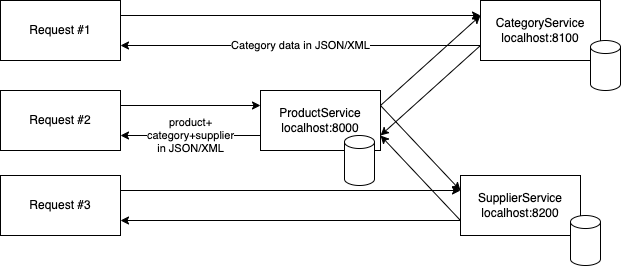

The diagram above was exported from draw.io. Its source (the exported page's mxGraphModel, read from the mxfile embedded in the PNG):
<mxGraphModel dx="827" dy="367" grid="1" gridSize="10" guides="1" tooltips="1" connect="1" arrows="1" fold="1" page="1" pageScale="1" pageWidth="827" pageHeight="1169" math="0" shadow="0">
  <root>
    <mxCell id="0" />
    <mxCell id="1" parent="0" />
    <mxCell id="14" value="product+&lt;br&gt;category+supplier&lt;br&gt;in JSON/XML" style="edgeStyle=none;html=1;exitX=0;exitY=0.75;exitDx=0;exitDy=0;entryX=1;entryY=0.75;entryDx=0;entryDy=0;" edge="1" parent="1" source="2" target="12">
      <mxGeometry relative="1" as="geometry" />
    </mxCell>
    <mxCell id="18" style="edgeStyle=none;html=1;exitX=1;exitY=0.25;exitDx=0;exitDy=0;" edge="1" parent="1" source="2">
      <mxGeometry relative="1" as="geometry">
        <mxPoint x="520" y="110" as="targetPoint" />
      </mxGeometry>
    </mxCell>
    <mxCell id="20" style="edgeStyle=none;html=1;exitX=1;exitY=0.25;exitDx=0;exitDy=0;entryX=0;entryY=0.25;entryDx=0;entryDy=0;" edge="1" parent="1" source="2" target="6">
      <mxGeometry relative="1" as="geometry" />
    </mxCell>
    <mxCell id="2" value="ProductService&lt;br&gt;localhost:8000" style="rounded=0;whiteSpace=wrap;html=1;" vertex="1" parent="1">
      <mxGeometry x="300" y="185" width="120" height="60" as="geometry" />
    </mxCell>
    <mxCell id="3" value="" style="shape=cylinder3;whiteSpace=wrap;html=1;boundedLbl=1;backgroundOutline=1;size=6.5026092529296875;" vertex="1" parent="1">
      <mxGeometry x="384" y="230" width="30" height="50" as="geometry" />
    </mxCell>
    <mxCell id="10" value="Category data in JSON/XML" style="edgeStyle=none;html=1;exitX=0;exitY=0.75;exitDx=0;exitDy=0;entryX=1;entryY=0.75;entryDx=0;entryDy=0;" edge="1" parent="1" source="4" target="11">
      <mxGeometry relative="1" as="geometry">
        <mxPoint x="150" y="141.25" as="targetPoint" />
      </mxGeometry>
    </mxCell>
    <mxCell id="19" style="edgeStyle=none;html=1;exitX=0;exitY=0.75;exitDx=0;exitDy=0;entryX=1;entryY=0.75;entryDx=0;entryDy=0;" edge="1" parent="1" source="4" target="2">
      <mxGeometry relative="1" as="geometry" />
    </mxCell>
    <mxCell id="4" value="CategoryService&lt;br&gt;localhost:8100" style="rounded=0;whiteSpace=wrap;html=1;" vertex="1" parent="1">
      <mxGeometry x="520" y="95" width="120" height="60" as="geometry" />
    </mxCell>
    <mxCell id="5" value="" style="shape=cylinder3;whiteSpace=wrap;html=1;boundedLbl=1;backgroundOutline=1;size=6.5026092529296875;" vertex="1" parent="1">
      <mxGeometry x="630" y="135" width="30" height="50" as="geometry" />
    </mxCell>
    <mxCell id="17" style="edgeStyle=none;html=1;exitX=0;exitY=0.75;exitDx=0;exitDy=0;entryX=1;entryY=0.75;entryDx=0;entryDy=0;" edge="1" parent="1" source="6" target="15">
      <mxGeometry relative="1" as="geometry" />
    </mxCell>
    <mxCell id="21" style="edgeStyle=none;html=1;exitX=0;exitY=0.75;exitDx=0;exitDy=0;entryX=1;entryY=0.75;entryDx=0;entryDy=0;" edge="1" parent="1" source="6" target="2">
      <mxGeometry relative="1" as="geometry" />
    </mxCell>
    <mxCell id="6" value="SupplierService&lt;br&gt;localhost:8200" style="rounded=0;whiteSpace=wrap;html=1;" vertex="1" parent="1">
      <mxGeometry x="500" y="270" width="120" height="60" as="geometry" />
    </mxCell>
    <mxCell id="7" value="" style="shape=cylinder3;whiteSpace=wrap;html=1;boundedLbl=1;backgroundOutline=1;size=6.5026092529296875;" vertex="1" parent="1">
      <mxGeometry x="610" y="310" width="30" height="50" as="geometry" />
    </mxCell>
    <mxCell id="9" style="edgeStyle=none;html=1;exitX=1;exitY=0.25;exitDx=0;exitDy=0;entryX=0;entryY=0.25;entryDx=0;entryDy=0;" edge="1" parent="1" source="11" target="4">
      <mxGeometry relative="1" as="geometry">
        <mxPoint x="150" y="113.75" as="sourcePoint" />
      </mxGeometry>
    </mxCell>
    <mxCell id="11" value="Request #1" style="rounded=0;whiteSpace=wrap;html=1;" vertex="1" parent="1">
      <mxGeometry x="40" y="95" width="120" height="60" as="geometry" />
    </mxCell>
    <mxCell id="13" style="edgeStyle=none;html=1;exitX=1;exitY=0.25;exitDx=0;exitDy=0;entryX=0;entryY=0.25;entryDx=0;entryDy=0;" edge="1" parent="1" source="12" target="2">
      <mxGeometry relative="1" as="geometry" />
    </mxCell>
    <mxCell id="12" value="Request #2" style="rounded=0;whiteSpace=wrap;html=1;" vertex="1" parent="1">
      <mxGeometry x="40" y="185" width="120" height="60" as="geometry" />
    </mxCell>
    <mxCell id="16" style="edgeStyle=none;html=1;exitX=1;exitY=0.25;exitDx=0;exitDy=0;entryX=0;entryY=0.25;entryDx=0;entryDy=0;" edge="1" parent="1" source="15" target="6">
      <mxGeometry relative="1" as="geometry" />
    </mxCell>
    <mxCell id="15" value="Request #3" style="rounded=0;whiteSpace=wrap;html=1;" vertex="1" parent="1">
      <mxGeometry x="40" y="270" width="120" height="60" as="geometry" />
    </mxCell>
  </root>
</mxGraphModel>